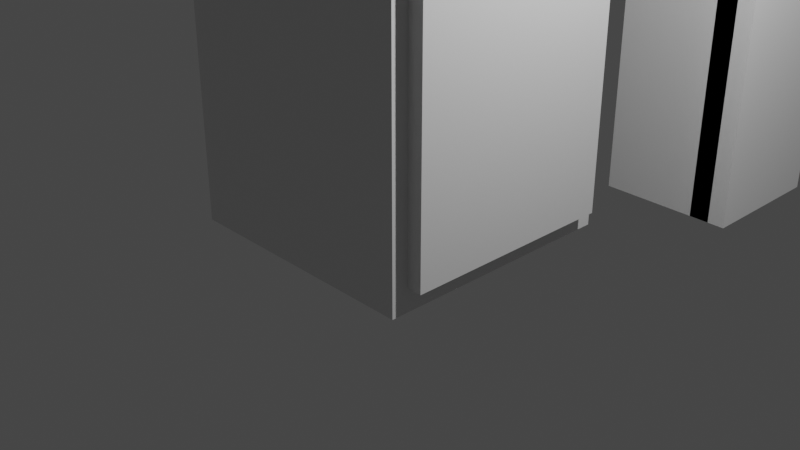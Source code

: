 # Source: kitchen.blend  (saved by Blender 3.2.14; exported with 4.5.12 LTS)
import bpy
from mathutils import Matrix  # noqa: F401  (used for matrix-valued properties, if any)

bpy.ops.wm.read_factory_settings(use_empty=True)
scene = bpy.context.scene
scene.name = 'Scene'

# ---- collections
col_production_collection = bpy.data.collections.new('Production Collection'); scene.collection.children.link(col_production_collection)
col_fridge = bpy.data.collections.new('Fridge'); scene.collection.children.link(col_fridge)

# ---- materials (node trees are filled in below, after node groups)
mat_material = bpy.data.materials.new('Material')
mat_material.alpha_threshold = 0.0
mat_material.use_transparent_shadow = False
mat_material.line_color = (0.0, 0.0, 0.0, 1.0)

# ---- material node trees
mat_material.use_nodes = True; mat_material.node_tree.nodes.clear()
_N = mat_material.node_tree.nodes; _L = mat_material.node_tree.links
n0 = _N.new('ShaderNodeOutputMaterial'); n0.name = 'Material Output'; n0.location = (300, 300)
n1 = _N.new('ShaderNodeBsdfPrincipled'); n1.name = 'Principled BSDF'; n1.location = (10, 300)
n1.distribution = 'GGX'
n1.subsurface_method = 'RANDOM_WALK_SKIN'
n1.inputs[2].default_value = 0.4
n1.inputs[3].default_value = 1.45
n1.inputs[27].default_value = (0.0, 0.0, 0.0, 1.0)
n1.inputs[28].default_value = 1.0
_L.new(n1.outputs[0], n0.inputs[0])
n0.is_active_output = True

# ---- world
world_world = bpy.data.worlds.new('World'); scene.world = world_world
world_world.use_nodes = True; world_world.node_tree.nodes.clear()
_N = world_world.node_tree.nodes; _L = world_world.node_tree.links
n0 = _N.new('ShaderNodeOutputWorld'); n0.name = 'World Output'; n0.location = (300, 300)
n1 = _N.new('ShaderNodeBackground'); n1.name = 'Background'; n1.location = (10, 300)
n1.inputs[0].default_value = (0.05088, 0.05088, 0.05088, 1.0)
_L.new(n1.outputs[0], n0.inputs[0])
n0.is_active_output = True
world_world.color = (0.05088, 0.05088, 0.05088)
world_world.use_sun_shadow = False
world_world.sun_shadow_jitter_overblur = 0.0

# ---- cameras
cam_camera = bpy.data.cameras.new('Camera')
cam_camera.clip_end = 100.0
cam_camera.ortho_scale = 7.314

# ---- lights
light_light = bpy.data.lights.new('Light', 'POINT')
light_light.transmission_factor = 0.0
light_light.energy = 1000.0
light_light.shadow_soft_size = 0.1
light_light.shadow_maximum_resolution = 0.006
light_light.use_absolute_resolution = True

# ---- meshes
me_cube_003 = bpy.data.meshes.new('Cube.003')
me_cube_003.from_pydata([(-1.0, -1.0, -1.0), (-1.0, -1.0, 1.0), (-1.0, 1.0, -1.0), (-1.0, 1.0, 1.0), (1.0, -1.0, -1.0), (1.0, -1.0, 1.0), (1.0, 1.0, -1.0), (1.0, 1.0, 1.0), (-1.0, 0.1644, -1.0), (-1.0, 0.1644, 1.0), (1.0, 0.1644, -1.0), (1.0, 0.1644, 1.0), (-1.0, -0.5528, -1.0), (1.0, -0.5528, 1.0), (-1.0, -0.5528, 1.0), (1.0, -0.5528, -1.0), (0.9858, 1.0, -1.0), (0.9858, 1.0, 1.0), (0.9858, -1.0, -1.0), (0.9858, -1.0, 1.0), (0.9858, 0.1644, 1.0), (0.9858, 0.1644, -1.0), (0.9858, -0.5528, 1.0), (0.9858, -0.5528, -1.0), (0.447, 1.0, -1.0), (0.447, -1.0, 1.0), (0.447, 0.1644, -1.0), (0.447, -0.5528, -1.0), (0.447, 1.0, 1.0), (0.447, -1.0, -1.0), (0.447, 0.1644, 1.0), (0.447, -0.5528, 1.0), (0.7465, 1.0, -1.0), (0.7465, -1.0, 1.0), (0.7465, 0.1644, -1.0), (0.7465, -0.5528, -1.0), (0.7465, 1.0, 1.0), (0.7465, -1.0, -1.0), (0.7465, 0.1644, 1.0), (0.7465, -0.5528, 1.0)], [], [(8, 9, 3, 2), (16, 17, 7, 6), (15, 13, 5, 4), (37, 33, 1, 0), (23, 15, 4, 18), (39, 14, 1, 33), (36, 3, 9, 38), (16, 6, 10, 21), (6, 7, 11, 10), (12, 14, 9, 8), (0, 1, 14, 12), (38, 9, 14, 39), (21, 10, 15, 23), (10, 11, 13, 15), (26, 21, 23, 27), (11, 20, 22, 13), (24, 16, 21, 26), (7, 17, 20, 11), (13, 22, 19, 5), (27, 23, 18, 29), (4, 5, 19, 18), (24, 28, 17, 16), (32, 36, 28, 24), (35, 27, 29, 37), (32, 24, 26, 34), (34, 26, 27, 35), (20, 30, 31, 22), (17, 28, 30, 20), (22, 31, 25, 19), (18, 19, 25, 29), (8, 34, 35, 12), (2, 32, 34, 8), (12, 35, 37, 0), (2, 3, 36, 32), (30, 38, 39, 31), (28, 36, 38, 30), (31, 39, 33, 25), (29, 25, 33, 37)])
_uv = me_cube_003.uv_layers.new(name='UVMap')
_uv.uv.foreach_set('vector', [0.375, 0.125, 0.625, 0.125, 0.625, 0.25, 0.375, 0.25, 0.375, 0.375, 0.625, 0.375, 0.625, 0.5, 0.375, 0.5, 0.375, 0.6875, 0.625, 0.6875, 0.625, 0.75, 0.375, 0.75, 0.375, 0.9688, 0.625, 0.9688, 0.625, 1.0, 0.375, 1.0, 0.25, 0.6875, 0.375, 0.6875, 0.375, 0.75, 0.25, 0.75, 0.8438, 0.6875, 0.875, 0.6875, 0.875, 0.75, 0.8438, 0.75, 0.8438, 0.5, 0.875, 0.5, 0.875, 0.625, 0.8438, 0.625, 0.25, 0.5, 0.375, 0.5, 0.375, 0.625, 0.25, 0.625, 0.375, 0.5, 0.625, 0.5, 0.625, 0.625, 0.375, 0.625, 0.375, 0.0625, 0.625, 0.0625, 0.625, 0.125, 0.375, 0.125, 0.375, 0.0, 0.625, 0.0, 0.625, 0.0625, 0.375, 0.0625, 0.8438, 0.625, 0.875, 0.625, 0.875, 0.6875, 0.8438, 0.6875, 0.25, 0.625, 0.375, 0.625, 0.375, 0.6875, 0.25, 0.6875, 0.375, 0.625, 0.625, 0.625, 0.625, 0.6875, 0.375, 0.6875, 0.1875, 0.625, 0.25, 0.625, 0.25, 0.6875, 0.1875, 0.6875, 0.625, 0.625, 0.75, 0.625, 0.75, 0.6875, 0.625, 0.6875, 0.1875, 0.5, 0.25, 0.5, 0.25, 0.625, 0.1875, 0.625, 0.625, 0.5, 0.75, 0.5, 0.75, 0.625, 0.625, 0.625, 0.625, 0.6875, 0.75, 0.6875, 0.75, 0.75, 0.625, 0.75, 0.1875, 0.6875, 0.25, 0.6875, 0.25, 0.75, 0.1875, 0.75, 0.375, 0.75, 0.625, 0.75, 0.625, 0.875, 0.375, 0.875, 0.375, 0.3125, 0.625, 0.3125, 0.625, 0.375, 0.375, 0.375, 0.375, 0.2812, 0.625, 0.2812, 0.625, 0.3125, 0.375, 0.3125, 0.1562, 0.6875, 0.1875, 0.6875, 0.1875, 0.75, 0.1562, 0.75, 0.1562, 0.5, 0.1875, 0.5, 0.1875, 0.625, 0.1562, 0.625, 0.1562, 0.625, 0.1875, 0.625, 0.1875, 0.6875, 0.1562, 0.6875, 0.75, 0.625, 0.8125, 0.625, 0.8125, 0.6875, 0.75, 0.6875, 0.75, 0.5, 0.8125, 0.5, 0.8125, 0.625, 0.75, 0.625, 0.75, 0.6875, 0.8125, 0.6875, 0.8125, 0.75, 0.75, 0.75, 0.375, 0.875, 0.625, 0.875, 0.625, 0.9375, 0.375, 0.9375, 0.125, 0.625, 0.1562, 0.625, 0.1562, 0.6875, 0.125, 0.6875, 0.125, 0.5, 0.1562, 0.5, 0.1562, 0.625, 0.125, 0.625, 0.125, 0.6875, 0.1562, 0.6875, 0.1562, 0.75, 0.125, 0.75, 0.375, 0.25, 0.625, 0.25, 0.625, 0.2812, 0.375, 0.2812, 0.8125, 0.625, 0.8438, 0.625, 0.8438, 0.6875, 0.8125, 0.6875, 0.8125, 0.5, 0.8438, 0.5, 0.8438, 0.625, 0.8125, 0.625, 0.8125, 0.6875, 0.8438, 0.6875, 0.8438, 0.75, 0.8125, 0.75, 0.375, 0.9375, 0.625, 0.9375, 0.625, 0.9688, 0.375, 0.9688])
me_cube_003.update()
me_cube_004 = bpy.data.meshes.new('Cube.004')
me_cube_004.from_pydata([(-1.0, -1.0, -1.0), (-1.0, -1.0, 1.0), (-1.0, 1.0, -1.0), (-1.0, 1.0, 1.0), (1.0, -1.0, -1.0), (1.0, -1.0, 1.0), (1.0, 1.0, -1.0), (1.0, 1.0, 1.0), (0.5615, 1.0, -1.0), (0.5615, 1.0, 1.0), (0.5615, -1.0, -1.0), (0.5615, -1.0, 1.0), (-1.0, -0.3052, -1.0), (-1.0, -0.3052, 1.0), (1.0, -0.3052, -1.0), (1.0, -0.3052, 1.0), (0.5615, -0.3052, 1.0), (0.5615, -0.3052, -1.0), (-1.0, 0.4784, -1.0), (-1.0, 0.4784, 1.0), (1.0, 0.4784, -1.0), (1.0, 0.4784, 1.0), (-1.0, 0.3474, 1.0), (0.5615, 0.4784, -1.0), (0.7807, 1.0, 1.0), (0.7807, -1.0, -1.0), (0.7807, 1.0, -1.0), (0.7807, -1.0, 1.0), (0.7807, -0.3052, 1.0), (0.7807, -0.3052, -1.0), (1.0, 0.3474, -1.0), (-1.0, 0.3474, -1.0), (1.0, 0.3474, 1.0), (0.5615, 0.3474, 1.0), (0.5615, 0.3474, -1.0), (0.7807, 0.3474, -1.0), (0.7807, 0.3474, 1.0)], [(23, 18), (20, 23), (21, 20), (19, 18)], [(31, 22, 3, 2), (26, 24, 7, 6), (14, 15, 5, 4), (10, 11, 1, 0), (29, 14, 4, 25), (16, 13, 1, 11), (28, 16, 11, 27), (12, 17, 10, 0), (25, 27, 11, 10), (2, 3, 9, 8), (31, 34, 17, 12), (33, 22, 13, 16), (35, 30, 14, 29), (30, 32, 15, 14), (0, 1, 13, 12), (34, 35, 29, 17), (32, 36, 28, 15), (4, 5, 27, 25), (15, 28, 27, 5), (17, 29, 25, 10), (8, 9, 24, 26), (7, 24, 36, 32), (8, 26, 35, 34), (6, 7, 32, 30), (26, 6, 30, 35), (9, 3, 22, 33), (24, 9, 33, 36), (2, 8, 34, 31), (12, 13, 22, 31)])
_uv = me_cube_004.uv_layers.new(name='UVMap')
_uv.uv.foreach_set('vector', [0.375, 0.1875, 0.625, 0.1875, 0.625, 0.25, 0.375, 0.25, 0.375, 0.4375, 0.625, 0.4375, 0.625, 0.5, 0.375, 0.5, 0.375, 0.625, 0.625, 0.625, 0.625, 0.75, 0.375, 0.75, 0.375, 0.875, 0.625, 0.875, 0.625, 1.0, 0.375, 1.0, 0.3125, 0.625, 0.375, 0.625, 0.375, 0.75, 0.3125, 0.75, 0.75, 0.625, 0.875, 0.625, 0.875, 0.75, 0.75, 0.75, 0.6875, 0.625, 0.75, 0.625, 0.75, 0.75, 0.6875, 0.75, 0.125, 0.625, 0.25, 0.625, 0.25, 0.75, 0.125, 0.75, 0.375, 0.8125, 0.625, 0.8125, 0.625, 0.875, 0.375, 0.875, 0.375, 0.25, 0.625, 0.25, 0.625, 0.375, 0.375, 0.375, 0.125, 0.5625, 0.25, 0.5625, 0.25, 0.625, 0.125, 0.625, 0.75, 0.5625, 0.875, 0.5625, 0.875, 0.625, 0.75, 0.625, 0.3125, 0.5625, 0.375, 0.5625, 0.375, 0.625, 0.3125, 0.625, 0.375, 0.5625, 0.625, 0.5625, 0.625, 0.625, 0.375, 0.625, 0.375, 0.0, 0.625, 0.0, 0.625, 0.125, 0.375, 0.125, 0.25, 0.5625, 0.3125, 0.5625, 0.3125, 0.625, 0.25, 0.625, 0.625, 0.5625, 0.6875, 0.5625, 0.6875, 0.625, 0.625, 0.625, 0.375, 0.75, 0.625, 0.75, 0.625, 0.8125, 0.375, 0.8125, 0.625, 0.625, 0.6875, 0.625, 0.6875, 0.75, 0.625, 0.75, 0.25, 0.625, 0.3125, 0.625, 0.3125, 0.75, 0.25, 0.75, 0.375, 0.375, 0.625, 0.375, 0.625, 0.4375, 0.375, 0.4375, 0.625, 0.5, 0.6875, 0.5, 0.6875, 0.5625, 0.625, 0.5625, 0.25, 0.5, 0.3125, 0.5, 0.3125, 0.5625, 0.25, 0.5625, 0.375, 0.5, 0.625, 0.5, 0.625, 0.5625, 0.375, 0.5625, 0.3125, 0.5, 0.375, 0.5, 0.375, 0.5625, 0.3125, 0.5625, 0.75, 0.5, 0.875, 0.5, 0.875, 0.5625, 0.75, 0.5625, 0.6875, 0.5, 0.75, 0.5, 0.75, 0.5625, 0.6875, 0.5625, 0.125, 0.5, 0.25, 0.5, 0.25, 0.5625, 0.125, 0.5625, 0.375, 0.125, 0.625, 0.125, 0.625, 0.1875, 0.375, 0.1875])
me_cube_004.update()
me_cube = bpy.data.meshes.new('Cube')
me_cube.from_pydata([(1.0, 1.0, 1.0), (1.0, 1.0, -1.0), (1.0, -1.0, 1.0), (1.0, -1.0, -1.0), (-1.0, 1.0, 1.0), (-1.0, 1.0, -1.0), (-1.0, -1.0, 1.0), (-1.0, -1.0, -1.0)], [], [(0, 4, 6, 2), (3, 2, 6, 7), (7, 6, 4, 5), (5, 1, 3, 7), (1, 0, 2, 3), (5, 4, 0, 1)])
_uv = me_cube.uv_layers.new(name='UVMap')
_uv.uv.foreach_set('vector', [0.625, 0.5, 0.875, 0.5, 0.875, 0.75, 0.625, 0.75, 0.375, 0.75, 0.625, 0.75, 0.625, 1.0, 0.375, 1.0, 0.375, 0.0, 0.625, 0.0, 0.625, 0.25, 0.375, 0.25, 0.125, 0.5, 0.375, 0.5, 0.375, 0.75, 0.125, 0.75, 0.375, 0.5, 0.625, 0.5, 0.625, 0.75, 0.375, 0.75, 0.375, 0.25, 0.625, 0.25, 0.625, 0.5, 0.375, 0.5])
me_cube.materials.append(mat_material)
me_cube.use_mirror_vertex_groups = False
me_cube.update()
me_cube_001 = bpy.data.meshes.new('Cube.001')
me_cube_001.from_pydata([(1.0, 1.0, 1.0), (1.0, 1.0, -1.0), (1.0, -1.0, 1.0), (1.0, -1.0, -1.0), (-1.0, 1.0, 1.0), (-1.0, 1.0, -1.0), (-1.0, -1.0, 1.0), (-1.0, -1.0, -1.0)], [], [(0, 4, 6, 2), (3, 2, 6, 7), (7, 6, 4, 5), (5, 1, 3, 7), (1, 0, 2, 3), (5, 4, 0, 1)])
_uv = me_cube_001.uv_layers.new(name='UVMap')
_uv.uv.foreach_set('vector', [0.625, 0.5, 0.875, 0.5, 0.875, 0.75, 0.625, 0.75, 0.375, 0.75, 0.625, 0.75, 0.625, 1.0, 0.375, 1.0, 0.375, 0.0, 0.625, 0.0, 0.625, 0.25, 0.375, 0.25, 0.125, 0.5, 0.375, 0.5, 0.375, 0.75, 0.125, 0.75, 0.375, 0.5, 0.625, 0.5, 0.625, 0.75, 0.375, 0.75, 0.375, 0.25, 0.625, 0.25, 0.625, 0.5, 0.375, 0.5])
me_cube_001.materials.append(mat_material)
me_cube_001.use_mirror_vertex_groups = False
me_cube_001.update()
me_cube_002 = bpy.data.meshes.new('Cube.002')
me_cube_002.from_pydata([(1.0, 1.0, 1.0), (1.0, 1.0, -1.0), (1.0, -1.0, 1.0), (1.0, -1.0, -1.0), (-1.0, 1.0, 1.0), (-1.0, 1.0, -1.0), (-1.0, -1.0, 1.0), (-1.0, -1.0, -1.0)], [], [(0, 4, 6, 2), (3, 2, 6, 7), (7, 6, 4, 5), (5, 1, 3, 7), (1, 0, 2, 3), (5, 4, 0, 1)])
_uv = me_cube_002.uv_layers.new(name='UVMap')
_uv.uv.foreach_set('vector', [0.625, 0.5, 0.875, 0.5, 0.875, 0.75, 0.625, 0.75, 0.375, 0.75, 0.625, 0.75, 0.625, 1.0, 0.375, 1.0, 0.375, 0.0, 0.625, 0.0, 0.625, 0.25, 0.375, 0.25, 0.125, 0.5, 0.375, 0.5, 0.375, 0.75, 0.125, 0.75, 0.375, 0.5, 0.625, 0.5, 0.625, 0.75, 0.375, 0.75, 0.375, 0.25, 0.625, 0.25, 0.625, 0.5, 0.375, 0.5])
me_cube_002.materials.append(mat_material)
me_cube_002.use_mirror_vertex_groups = False
me_cube_002.update()

# ---- objects
ob_cube = bpy.data.objects.new('Cube', me_cube_003)
ob_cube_001 = bpy.data.objects.new('Cube.001', me_cube_004)
ob_light = bpy.data.objects.new('Light', light_light)
ob_camera = bpy.data.objects.new('Camera', cam_camera)
ob_fridge_body = bpy.data.objects.new('Fridge-body', me_cube)
ob_fridge_door = bpy.data.objects.new('Fridge-door', me_cube_001)
ob_fridge_handle = bpy.data.objects.new('Fridge-handle', me_cube_002)

# ---- transforms, parenting, visibility, modifiers, constraints
ob_cube.location = (1.432, 3.327, 1.151)
ob_cube.scale = (0.7332, 0.7548, 1.355)
ob_cube_001.location = (1.434, 3.307, 2.506)
ob_cube_001.scale = (0.6975, 0.7667, 0.175)
ob_light.location = (4.076, 1.005, 5.904)
ob_light.rotation_euler = (0.6503, 0.05522, 1.866)
ob_light.lock_rotations_4d = False
ob_light.empty_display_type = 'ARROWS'
ob_light.color = (0.0, 0.0, 0.0, 0.0)
ob_light.lineart.crease_threshold = 0.0
ob_camera.location = (7.359, -6.926, 4.958)
ob_camera.rotation_euler = (1.109, 0.0, 0.8149)
ob_camera.lock_rotations_4d = False
ob_camera.empty_display_type = 'ARROWS'
ob_camera.color = (0.0, 0.0, 0.0, 0.0)
ob_camera.display_type = 'WIRE'
ob_camera.lineart.crease_threshold = 0.0
ob_fridge_body.location = (0.0, 0.0, 2.036)
ob_fridge_body.scale = (1.349, 1.349, 2.072)
ob_fridge_body.lock_rotations_4d = False
ob_fridge_body.empty_display_type = 'ARROWS'
ob_fridge_body.lineart.crease_threshold = 0.0
ob_fridge_door.location = (1.361, 0.0, 2.036)
ob_fridge_door.scale = (0.1502, 1.174, 1.828)
ob_fridge_door.lock_rotations_4d = False
ob_fridge_door.empty_display_type = 'ARROWS'
ob_fridge_door.lineart.crease_threshold = 0.0
ob_fridge_handle.location = (1.426, 0.0, 3.341)
ob_fridge_handle.scale = (0.2232, 1.018, 0.1629)
ob_fridge_handle.lock_rotations_4d = False
ob_fridge_handle.empty_display_type = 'ARROWS'
ob_fridge_handle.lineart.crease_threshold = 0.0

# ---- collection membership
scene.collection.objects.link(ob_cube)
scene.collection.objects.link(ob_cube_001)
col_production_collection.objects.link(ob_light)
col_production_collection.objects.link(ob_camera)
col_fridge.objects.link(ob_fridge_body)
col_fridge.objects.link(ob_fridge_door)
col_fridge.objects.link(ob_fridge_handle)

# ---- scene / render settings (as saved in the file)
scene.camera = ob_camera
scene.frame_start = 1; scene.frame_end = 250; scene.frame_set(63)
scene.render.engine = 'BLENDER_EEVEE_NEXT'
scene.cycles.sampling_pattern = 'TABULATED_SOBOL'
scene.cycles.use_light_tree = False
scene.view_settings.view_transform = 'Filmic'
bpy.context.view_layer.update()
